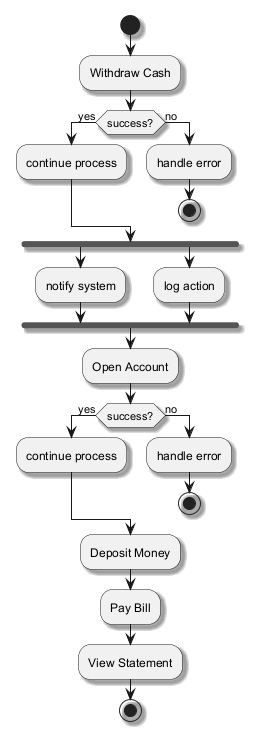

The diagram above was rendered by PlantUML. Its source (embedded in the PNG):
@startuml
skinparam backgroundColor #FFFFFF
skinparam classBackgroundColor #F1F8E9
skinparam classBorderColor #33691E
skinparam shadowing true
start
:Withdraw Cash;
if (success?) then (yes)
:continue process;
else (no)
:handle error;
stop
endif
fork
:notify system;
fork again
:log action;
end fork
:Open Account;
if (success?) then (yes)
:continue process;
else (no)
:handle error;
stop
endif
:Deposit Money;
:Pay Bill;
:View Statement;
stop
@enduml